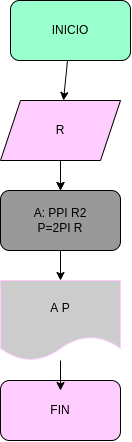

The diagram above was exported from draw.io. Its source (the exported page's mxGraphModel, read from the mxfile embedded in the PNG):
<mxGraphModel dx="793" dy="386" grid="1" gridSize="10" guides="1" tooltips="1" connect="1" arrows="1" fold="1" page="1" pageScale="1" pageWidth="827" pageHeight="1169" math="0" shadow="0">
  <root>
    <mxCell id="0" />
    <mxCell id="1" parent="0" />
    <mxCell id="6" style="edgeStyle=none;html=1;exitX=0.417;exitY=0;exitDx=0;exitDy=0;exitPerimeter=0;" edge="1" parent="1">
      <mxGeometry relative="1" as="geometry">
        <mxPoint x="320" y="160" as="targetPoint" />
        <mxPoint x="320.03999999999996" y="150" as="sourcePoint" />
      </mxGeometry>
    </mxCell>
    <mxCell id="12" value="" style="edgeStyle=none;html=1;" edge="1" parent="1" source="3" target="8">
      <mxGeometry relative="1" as="geometry" />
    </mxCell>
    <mxCell id="3" value="INICIO" style="rounded=1;whiteSpace=wrap;html=1;strokeColor=#000000;fillColor=#99FFCC;" vertex="1" parent="1">
      <mxGeometry x="270" y="30" width="120" height="60" as="geometry" />
    </mxCell>
    <mxCell id="11" value="" style="edgeStyle=none;html=1;" edge="1" parent="1" source="8" target="9">
      <mxGeometry relative="1" as="geometry" />
    </mxCell>
    <mxCell id="16" value="" style="edgeStyle=none;html=1;" edge="1" parent="1" source="8" target="9">
      <mxGeometry relative="1" as="geometry" />
    </mxCell>
    <mxCell id="8" value="R" style="shape=parallelogram;perimeter=parallelogramPerimeter;whiteSpace=wrap;html=1;fixedSize=1;fillColor=#FFCCFF;" vertex="1" parent="1">
      <mxGeometry x="260" y="130" width="120" height="60" as="geometry" />
    </mxCell>
    <mxCell id="13" value="" style="edgeStyle=none;html=1;" edge="1" parent="1" source="9" target="10">
      <mxGeometry relative="1" as="geometry" />
    </mxCell>
    <mxCell id="9" value="A: PPI R2&lt;br&gt;P=2PI R" style="rounded=1;whiteSpace=wrap;html=1;fillColor=#999999;" vertex="1" parent="1">
      <mxGeometry x="260" y="220" width="120" height="60" as="geometry" />
    </mxCell>
    <mxCell id="10" value="A P" style="shape=document;whiteSpace=wrap;html=1;boundedLbl=1;fillColor=#CCCCCC;strokeColor=#FFCCFF;" vertex="1" parent="1">
      <mxGeometry x="260" y="310" width="120" height="80" as="geometry" />
    </mxCell>
    <mxCell id="15" value="FIN" style="rounded=1;whiteSpace=wrap;html=1;strokeColor=#000000;fillColor=#FFCCFF;" vertex="1" parent="1">
      <mxGeometry x="260" y="410" width="120" height="60" as="geometry" />
    </mxCell>
    <mxCell id="17" value="" style="edgeStyle=none;html=1;" edge="1" parent="1">
      <mxGeometry relative="1" as="geometry">
        <mxPoint x="320" y="390" as="sourcePoint" />
        <mxPoint x="320" y="420" as="targetPoint" />
      </mxGeometry>
    </mxCell>
  </root>
</mxGraphModel>